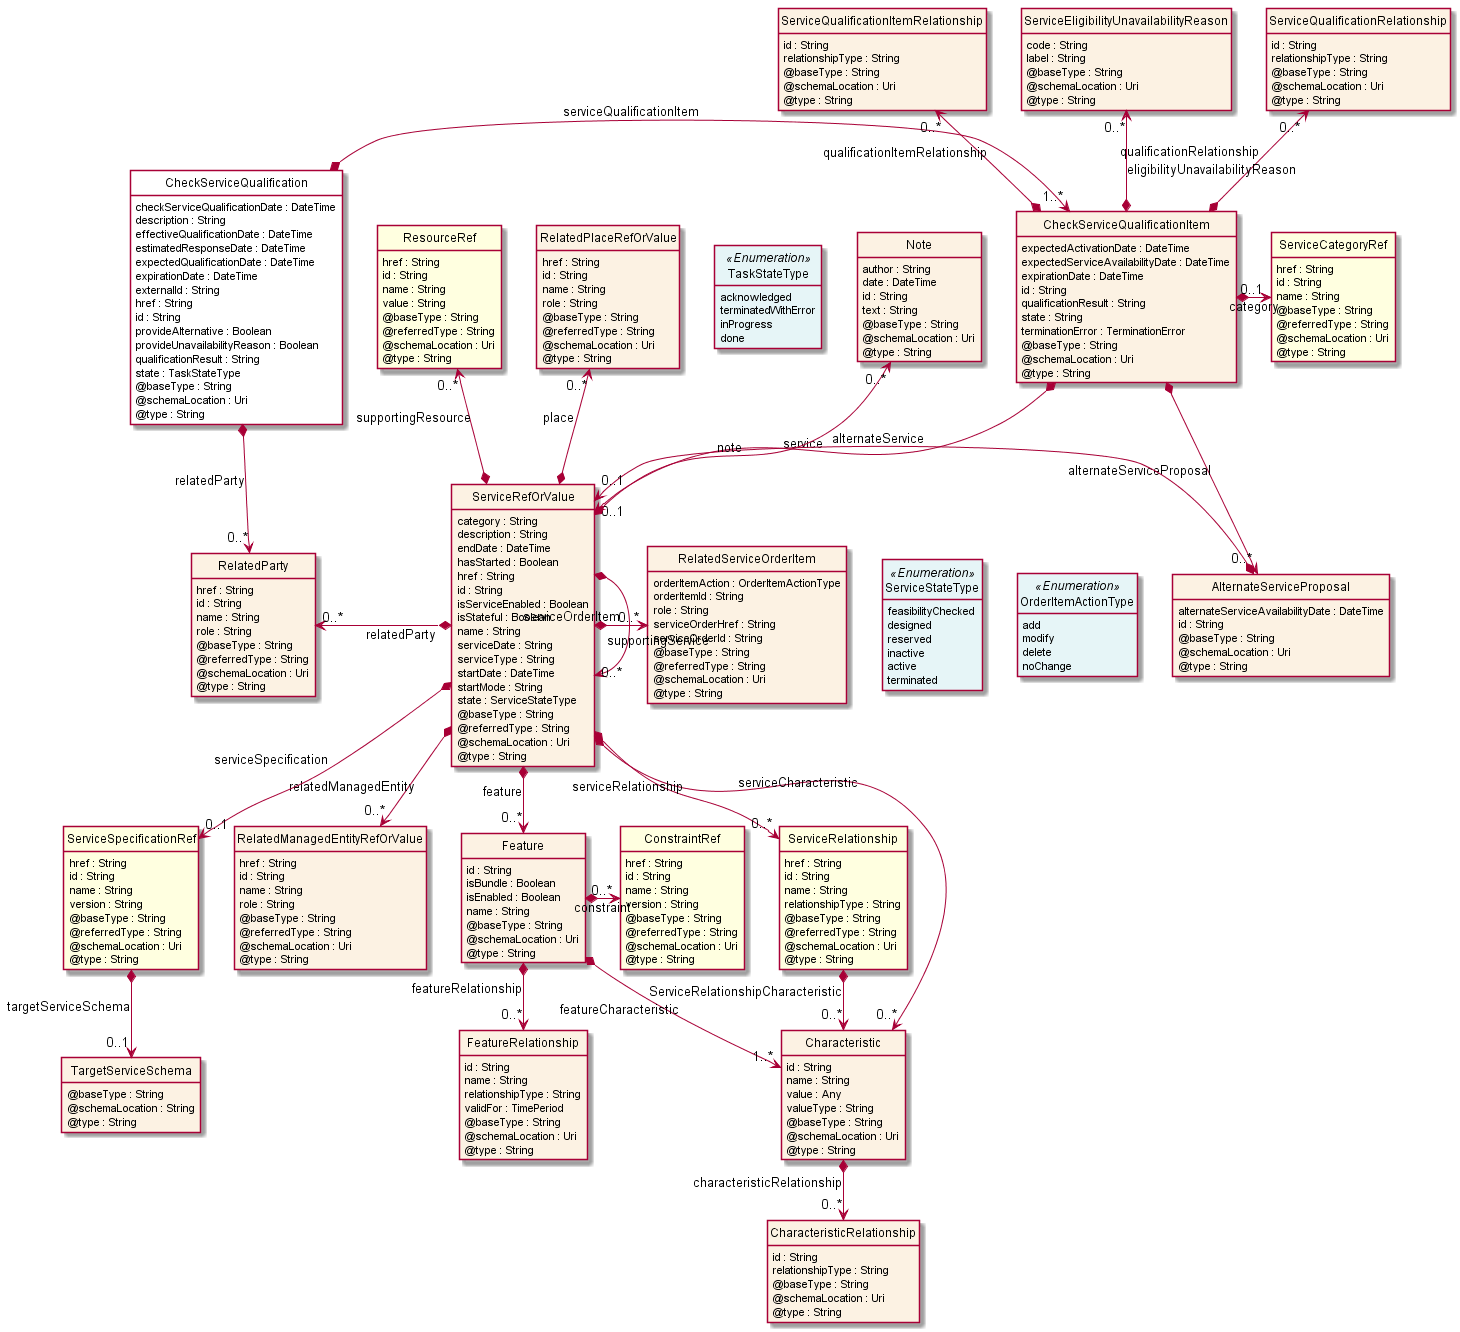

The diagram above was rendered by PlantUML. Its source (embedded in the PNG):
@startuml
hide circle
hide methods
hide stereotype
show <<Enumeration>> stereotype
skinparam class {
   BackgroundColor<<Enumeration>> #E6F5F7
   BackgroundColor<<Ref>> #FFFFE0
   BackgroundColor<<Pivot>> #FFFFFFF
   BackgroundColor #FCF2E3
}

class CheckServiceQualification  <<Pivot>> {
    checkServiceQualificationDate : DateTime
    description : String
    effectiveQualificationDate : DateTime
    estimatedResponseDate : DateTime
    expectedQualificationDate : DateTime
    expirationDate : DateTime
    externalId : String
    href : String
    id : String
    provideAlternative : Boolean
    provideUnavailabilityReason : Boolean
    qualificationResult : String
    state : TaskStateType
    @baseType : String
    @schemaLocation : Uri
    @type : String
}

class TaskStateType <<Enumeration>> {
    acknowledged
    terminatedWithError
    inProgress
    done
}

class RelatedParty  {
    href : String
    id : String
    name : String
    role : String
    @baseType : String
    @referredType : String
    @schemaLocation : Uri
    @type : String
}

class CheckServiceQualificationItem  {
    expectedActivationDate : DateTime
    expectedServiceAvailabilityDate : DateTime
    expirationDate : DateTime
    id : String
    qualificationResult : String
    state : String
    terminationError : TerminationError
    @baseType : String
    @schemaLocation : Uri
    @type : String
}

class ServiceQualificationItemRelationship  {
    id : String
    relationshipType : String
    @baseType : String
    @schemaLocation : Uri
    @type : String
}

class AlternateServiceProposal  {
    alternateServiceAvailabilityDate : DateTime
    id : String
    @baseType : String
    @schemaLocation : Uri
    @type : String
}

class ServiceRefOrValue  {
    category : String
    description : String
    endDate : DateTime
    hasStarted : Boolean
    href : String
    id : String
    isServiceEnabled : Boolean
    isStateful : Boolean
    name : String
    serviceDate : String
    serviceType : String
    startDate : DateTime
    startMode : String
    state : ServiceStateType
    @baseType : String
    @referredType : String
    @schemaLocation : Uri
    @type : String
}

class ServiceStateType <<Enumeration>> {
    feasibilityChecked
    designed
    reserved
    inactive
    active
    terminated
}

class Note  {
    author : String
    date : DateTime
    id : String
    text : String
    @baseType : String
    @schemaLocation : Uri
    @type : String
}

class ResourceRef  <<Ref>> {
    href : String
    id : String
    name : String
    value : String
    @baseType : String
    @referredType : String
    @schemaLocation : Uri
    @type : String
}

class RelatedServiceOrderItem  {
    orderItemAction : OrderItemActionType
    orderItemId : String
    role : String
    serviceOrderHref : String
    serviceOrderId : String
    @baseType : String
    @referredType : String
    @schemaLocation : Uri
    @type : String
}

class OrderItemActionType <<Enumeration>> {
    add
    modify
    delete
    noChange
}

class ServiceRelationship  <<Ref>> {
    href : String
    id : String
    name : String
    relationshipType : String
    @baseType : String
    @referredType : String
    @schemaLocation : Uri
    @type : String
}

class Characteristic  {
    id : String
    name : String
    value : Any
    valueType : String
    @baseType : String
    @schemaLocation : Uri
    @type : String
}

class CharacteristicRelationship  {
    id : String
    relationshipType : String
    @baseType : String
    @schemaLocation : Uri
    @type : String
}

class Feature  {
    id : String
    isBundle : Boolean
    isEnabled : Boolean
    name : String
    @baseType : String
    @schemaLocation : Uri
    @type : String
}

class ConstraintRef  <<Ref>> {
    href : String
    id : String
    name : String
    version : String
    @baseType : String
    @referredType : String
    @schemaLocation : Uri
    @type : String
}

class FeatureRelationship  {
    id : String
    name : String
    relationshipType : String
    validFor : TimePeriod
    @baseType : String
    @schemaLocation : Uri
    @type : String
}

class RelatedManagedEntityRefOrValue  {
    href : String
    id : String
    name : String
    role : String
    @baseType : String
    @referredType : String
    @schemaLocation : Uri
    @type : String
}

class RelatedPlaceRefOrValue  {
    href : String
    id : String
    name : String
    role : String
    @baseType : String
    @referredType : String
    @schemaLocation : Uri
    @type : String
}

class ServiceSpecificationRef  <<Ref>> {
    href : String
    id : String
    name : String
    version : String
    @baseType : String
    @referredType : String
    @schemaLocation : Uri
    @type : String
}

class TargetServiceSchema  {
    @baseType : String
    @schemaLocation : String
    @type : String
}

class ServiceEligibilityUnavailabilityReason  {
    code : String
    label : String
    @baseType : String
    @schemaLocation : Uri
    @type : String
}

class ServiceQualificationRelationship  {
    id : String
    relationshipType : String
    @baseType : String
    @schemaLocation : Uri
    @type : String
}

class ServiceCategoryRef  <<Ref>> {
    href : String
    id : String
    name : String
    @baseType : String
    @referredType : String
    @schemaLocation : Uri
    @type : String
}

CheckServiceQualification *-right-> "1..*" CheckServiceQualificationItem : serviceQualificationItem

TaskStateType <-left[hidden]- CheckServiceQualification

CheckServiceQualification *-->  "0..*" RelatedParty : relatedParty

RelatedParty "0..*" <-left-* ServiceRefOrValue : relatedParty

CheckServiceQualificationItem *-->  "0..1" ServiceRefOrValue : service

CheckServiceQualificationItem *-->  "0..*" AlternateServiceProposal : alternateServiceProposal

ServiceRefOrValue <-left[hidden]- AlternateServiceProposal

ServiceRefOrValue *-right-> "0..*" ServiceRefOrValue : supportingService

ServiceRefOrValue *-right-> "0..*" RelatedServiceOrderItem : serviceOrderItem

RelatedServiceOrderItem -right[hidden]-> ServiceStateType

ServiceRefOrValue *-->  "0..*" Characteristic : serviceCharacteristic

ServiceRefOrValue *-->  "0..*" ServiceRelationship : serviceRelationship

ServiceRefOrValue *-->  "0..*" Feature : feature

AlternateServiceProposal *-->  "0..1" ServiceRefOrValue : alternateService

ServiceRelationship *-right-> "0..*" Characteristic : ServiceRelationshipCharacteristic

Feature *-->  "1..*" Characteristic : featureCharacteristic

Note "0..*" <--* ServiceRefOrValue : note

RelatedPlaceRefOrValue "0..*" <--* ServiceRefOrValue : place

ResourceRef "0..*" <--* ServiceRefOrValue : supportingResource

ServiceRefOrValue *-->  "0..*" RelatedManagedEntityRefOrValue : relatedManagedEntity

RelatedManagedEntityRefOrValue -right[hidden]-> ServiceRelationship

ServiceRefOrValue *-->  "0..1" ServiceSpecificationRef : serviceSpecification

ServiceSpecificationRef -right[hidden]-> RelatedManagedEntityRefOrValue

CheckServiceQualificationItem *-right-> "0..1" ServiceCategoryRef : category

ServiceQualificationRelationship "0..*" <--* CheckServiceQualificationItem : qualificationRelationship

ServiceQualificationItemRelationship "0..*" <--* CheckServiceQualificationItem : qualificationItemRelationship

ServiceEligibilityUnavailabilityReason "0..*" <--* CheckServiceQualificationItem : eligibilityUnavailabilityReason

Feature *-right-> "0..*" ConstraintRef : constraint

Feature *-->  "0..*" FeatureRelationship : featureRelationship

Characteristic *-->  "0..*" CharacteristicRelationship : characteristicRelationship

ServiceSpecificationRef *-->  "0..1" TargetServiceSchema : targetServiceSchema

ServiceStateType -right[hidden]-> OrderItemActionType

@enduml